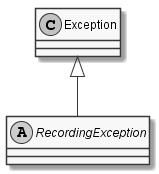

The diagram above was rendered by PlantUML. Its source (embedded in the PNG):
@startuml
skinparam monochrome true
skinparam classAttributeIconSize 0
abstract class RecordingException {

}
Exception <|-- RecordingException

@enduml